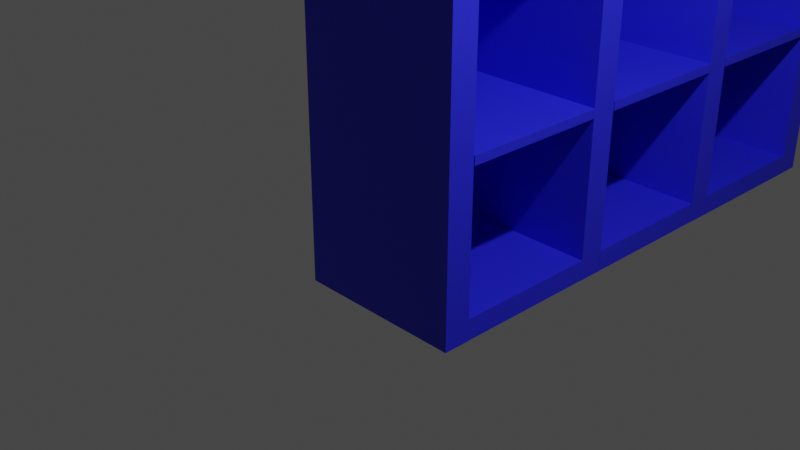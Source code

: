 # Source: locker.blend  (saved by Blender 4.4.32; exported with 4.5.12 LTS)
import bpy
from mathutils import Matrix  # noqa: F401  (used for matrix-valued properties, if any)

bpy.ops.wm.read_factory_settings(use_empty=True)
scene = bpy.context.scene
scene.name = 'Scene'

# ---- collections
col_collection = bpy.data.collections.new('Collection'); scene.collection.children.link(col_collection)

# ---- materials (node trees are filled in below, after node groups)
mat_material_001 = bpy.data.materials.new('Material.001')
mat_material_001.use_transparent_shadow = False
mat_material_002 = bpy.data.materials.new('Material.002')
mat_material_002.use_transparent_shadow = False
mat_material_003 = bpy.data.materials.new('Material.003')
mat_material_003.use_transparent_shadow = False
mat_material_004 = bpy.data.materials.new('Material.004')
mat_material_004.use_transparent_shadow = False

# ---- material node trees
mat_material_001.use_nodes = True; mat_material_001.node_tree.nodes.clear()
_N = mat_material_001.node_tree.nodes; _L = mat_material_001.node_tree.links
n0 = _N.new('ShaderNodeBsdfPrincipled'); n0.name = 'Principled BSDF'; n0.location = (10, 300)
n0.distribution = 'GGX'
n0.subsurface_method = 'RANDOM_WALK_SKIN'
n0.inputs[0].default_value = (0.01911, 0.02102, 0.8, 1.0)
n0.inputs[3].default_value = 1.45
n0.inputs[27].default_value = (0.0, 0.0, 0.0, 1.0)
n0.inputs[28].default_value = 1.0
n1 = _N.new('ShaderNodeOutputMaterial'); n1.name = 'Material Output'; n1.location = (300, 300)
_L.new(n0.outputs[0], n1.inputs[0])
n1.is_active_output = True
mat_material_002.use_nodes = True; mat_material_002.node_tree.nodes.clear()
_N = mat_material_002.node_tree.nodes; _L = mat_material_002.node_tree.links
n0 = _N.new('ShaderNodeBsdfPrincipled'); n0.name = 'Principled BSDF'; n0.location = (10, 300)
n0.distribution = 'GGX'
n0.subsurface_method = 'RANDOM_WALK_SKIN'
n0.inputs[0].default_value = (0.8, 0.7551, 0.04049, 1.0)
n0.inputs[3].default_value = 1.45
n0.inputs[27].default_value = (0.0, 0.0, 0.0, 1.0)
n0.inputs[28].default_value = 1.0
n1 = _N.new('ShaderNodeOutputMaterial'); n1.name = 'Material Output'; n1.location = (300, 300)
_L.new(n0.outputs[0], n1.inputs[0])
n1.is_active_output = True
mat_material_003.use_nodes = True; mat_material_003.node_tree.nodes.clear()
_N = mat_material_003.node_tree.nodes; _L = mat_material_003.node_tree.links
n0 = _N.new('ShaderNodeBsdfPrincipled'); n0.name = 'Principled BSDF'; n0.location = (10, 300)
n0.distribution = 'GGX'
n0.subsurface_method = 'RANDOM_WALK_SKIN'
n0.inputs[0].default_value = (0.0, 0.0, 0.0, 1.0)
n0.inputs[3].default_value = 1.45
n0.inputs[27].default_value = (0.0, 0.0, 0.0, 1.0)
n0.inputs[28].default_value = 1.0
n1 = _N.new('ShaderNodeOutputMaterial'); n1.name = 'Material Output'; n1.location = (300, 300)
_L.new(n0.outputs[0], n1.inputs[0])
n1.is_active_output = True
mat_material_004.use_nodes = True; mat_material_004.node_tree.nodes.clear()
_N = mat_material_004.node_tree.nodes; _L = mat_material_004.node_tree.links
n0 = _N.new('ShaderNodeBsdfPrincipled'); n0.name = 'Principled BSDF'; n0.location = (10, 300)
n0.distribution = 'GGX'
n0.subsurface_method = 'RANDOM_WALK_SKIN'
n0.inputs[3].default_value = 1.45
n0.inputs[27].default_value = (0.0, 0.0, 0.0, 1.0)
n0.inputs[28].default_value = 1.0
n1 = _N.new('ShaderNodeOutputMaterial'); n1.name = 'Material Output'; n1.location = (300, 300)
_L.new(n0.outputs[0], n1.inputs[0])
n1.is_active_output = True

# ---- world
world_world = bpy.data.worlds.new('World'); scene.world = world_world
world_world.use_nodes = True; world_world.node_tree.nodes.clear()
_N = world_world.node_tree.nodes; _L = world_world.node_tree.links
n0 = _N.new('ShaderNodeOutputWorld'); n0.name = 'World Output'; n0.location = (300, 300)
n1 = _N.new('ShaderNodeBackground'); n1.name = 'Background'; n1.location = (10, 300)
n1.inputs[0].default_value = (0.05088, 0.05088, 0.05088, 1.0)
_L.new(n1.outputs[0], n0.inputs[0])
n0.is_active_output = True
world_world.color = (0.05088, 0.05088, 0.05088)
world_world.use_sun_shadow = False
world_world.sun_shadow_jitter_overblur = 0.0

# ---- cameras
cam_camera = bpy.data.cameras.new('Camera')
cam_camera.clip_end = 100.0
cam_camera.ortho_scale = 7.314

# ---- lights
light_light = bpy.data.lights.new('Light', 'POINT')
light_light.transmission_factor = 0.0
light_light.energy = 1000.0
light_light.shadow_soft_size = 0.1
light_light.shadow_maximum_resolution = 0.006
light_light.use_absolute_resolution = True

# ---- meshes
me_cube = bpy.data.meshes.new('Cube')
me_cube.from_pydata([(1.0, -1.951e-06, 7.0), (1.0, -1.951e-06, -1.0), (1.0, -0.32, 7.0), (1.0, -0.32, -1.0), (-1.0, -1.951e-06, 7.0), (-1.0, -1.951e-06, -1.0), (-1.0, -0.32, 7.0), (-1.0, -0.32, -1.0), (1.0, 6.32, 7.0), (1.0, 6.32, -1.0), (1.0, 6.0, 7.0), (1.0, 6.0, -1.0), (-1.0, 6.32, 7.0), (-1.0, 6.32, -1.0), (-1.0, 6.0, 7.0), (-1.0, 6.0, -1.0), (1.0, 4.2, 7.0), (1.0, 4.2, -1.0), (1.0, 3.88, 7.0), (1.0, 3.88, -1.0), (-1.0, 4.2, 7.0), (-1.0, 4.2, -1.0), (-1.0, 3.88, 7.0), (-1.0, 3.88, -1.0), (1.0, 2.1, 7.0), (1.0, 2.1, -1.0), (1.0, 1.78, 7.0), (1.0, 1.78, -1.0), (-1.0, 2.1, 7.0), (-1.0, 2.1, -1.0), (-1.0, 1.78, 7.0), (-1.0, 1.78, -1.0), (-1.0, -1.9e-06, 7.0), (-1.0, -1.9e-06, 6.751), (-1.0, 1.78, 7.0), (-1.0, 1.78, 6.751), (1.0, -1.9e-06, 7.0), (1.0, -1.9e-06, 6.751), (1.0, 1.78, 7.0), (1.0, 1.78, 6.751), (-1.0, 2.1, 7.0), (-1.0, 2.1, 6.75), (-1.0, 3.88, 7.0), (-1.0, 3.88, 6.75), (1.0, 2.1, 7.0), (1.0, 2.1, 6.75), (1.0, 3.88, 7.0), (1.0, 3.88, 6.75), (-1.0, 4.2, 7.0), (-1.0, 4.2, 6.747), (-1.0, 6.0, 7.0), (-1.0, 6.0, 6.747), (1.0, 4.2, 7.0), (1.0, 4.2, 6.747), (1.0, 6.0, 7.0), (1.0, 6.0, 6.747), (-1.0, -0.001359, -0.7486), (-1.0, -0.001359, -0.9972), (-1.0, 1.779, -0.7486), (-1.0, 1.779, -0.9972), (1.0, -0.001359, -0.7486), (1.0, -0.001359, -0.9972), (1.0, 1.779, -0.7486), (1.0, 1.779, -0.9972), (-1.0, 2.098, -0.7486), (-1.0, 2.098, -0.9986), (-1.0, 3.878, -0.7486), (-1.0, 3.878, -0.9986), (1.0, 2.098, -0.7486), (1.0, 2.098, -0.9986), (1.0, 3.878, -0.7486), (1.0, 3.878, -0.9986), (-1.0, 4.199, -0.7486), (-1.0, 4.199, -1.002), (-1.0, 5.999, -0.7486), (-1.0, 5.999, -1.002), (1.0, 4.199, -0.7486), (1.0, 4.199, -1.002), (1.0, 5.999, -0.7486), (1.0, 5.999, -1.002), (-0.991, 0.0004842, 0.9997), (-0.991, 0.0004842, 0.8967), (-0.991, 1.788, 0.9997), (-0.991, 1.788, 0.8967), (1.009, 0.00546, 0.9997), (1.009, 0.00546, 0.8967), (1.009, 1.785, 0.9997), (1.009, 1.785, 0.8967), (-0.991, 2.099, 0.9997), (-0.991, 2.1, 0.8961), (-0.991, 3.879, 0.9997), (-0.991, 3.88, 0.8961), (1.009, 2.105, 0.9997), (1.009, 2.105, 0.8961), (1.009, 3.885, 0.9997), (1.009, 3.885, 0.8961), (-0.991, 4.2, 0.9997), (-0.991, 4.201, 0.8948), (-0.991, 6.0, 0.9997), (-0.991, 5.999, 0.8948), (1.009, 4.205, 0.9997), (1.009, 4.205, 0.8948), (1.009, 6.005, 0.9997), (1.009, 6.005, 0.8948), (-0.991, 0.0009241, 2.989), (-0.991, 0.0009241, 2.886), (-0.991, 1.781, 2.989), (-0.991, 1.781, 2.886), (1.009, 0.00546, 2.989), (1.009, 0.00546, 2.886), (1.009, 1.785, 2.989), (1.009, 1.785, 2.886), (-1.0, 2.101, 2.989), (-0.991, 2.099, 2.885), (-1.0, 3.881, 2.989), (-0.991, 3.879, 2.885), (1.009, 2.105, 2.989), (1.009, 2.105, 2.885), (1.009, 3.885, 2.989), (1.009, 3.885, 2.885), (-1.0, 4.201, 2.989), (-0.991, 4.2, 2.884), (-1.0, 6.001, 2.989), (-0.991, 6.0, 2.884), (1.009, 4.205, 2.989), (1.009, 4.205, 2.884), (1.009, 6.005, 2.989), (1.009, 6.005, 2.884), (-1.0, 0.0007615, 4.998), (-0.991, -0.0003955, 4.895), (-1.0, 1.781, 4.998), (-0.991, 1.78, 4.895), (1.009, 0.00546, 4.998), (1.009, 0.00546, 4.895), (1.009, 1.785, 4.998), (1.009, 1.785, 4.895), (-1.0, 2.101, 4.998), (-0.991, 2.099, 4.895), (-1.0, 3.881, 4.998), (-0.991, 3.879, 4.895), (1.009, 2.105, 4.998), (1.009, 2.105, 4.895), (1.009, 3.885, 4.998), (1.009, 3.885, 4.895), (-1.0, 4.201, 4.998), (-0.991, 4.194, 4.893), (-1.0, 6.001, 4.998), (-0.991, 5.994, 4.893), (1.009, 4.205, 4.998), (1.009, 4.205, 4.893), (1.009, 6.005, 4.998), (1.009, 6.005, 4.893)], [(33, 41), (35, 43)], [(0, 4, 6, 2), (3, 2, 6, 7), (7, 6, 4, 5), (5, 1, 3, 7), (1, 0, 2, 3), (5, 4, 0, 1), (8, 12, 14, 10), (11, 10, 14, 15), (15, 14, 12, 13), (13, 9, 11, 15), (9, 8, 10, 11), (13, 12, 8, 9), (16, 20, 22, 18), (19, 18, 22, 23), (23, 22, 20, 21), (21, 17, 19, 23), (17, 16, 18, 19), (21, 20, 16, 17), (24, 28, 30, 26), (27, 26, 30, 31), (31, 30, 28, 29), (29, 25, 27, 31), (25, 24, 26, 27), (29, 28, 24, 25), (32, 33, 35, 34), (34, 35, 39, 38), (38, 36, 37, 39), (36, 37, 33, 32), (34, 32, 36, 38), (39, 37, 33, 35), (40, 41, 43, 42), (42, 43, 47, 46), (46, 44, 45, 47), (44, 45, 41, 40), (42, 40, 44, 46), (47, 45, 41, 43), (48, 49, 51, 50), (50, 51, 55, 54), (54, 52, 53, 55), (52, 53, 49, 48), (50, 48, 52, 54), (55, 53, 49, 51), (56, 57, 59, 58), (58, 59, 63, 62), (62, 60, 61, 63), (60, 61, 57, 56), (58, 56, 60, 62), (63, 59, 57, 61), (64, 65, 67, 66), (66, 67, 71, 70), (70, 68, 69, 71), (68, 69, 65, 64), (66, 64, 68, 70), (71, 67, 65, 69), (72, 73, 75, 74), (74, 75, 79, 78), (78, 76, 77, 79), (76, 77, 73, 72), (74, 72, 76, 78), (79, 75, 73, 77), (80, 81, 83, 82), (82, 83, 87, 86), (86, 84, 85, 87), (84, 85, 81, 80), (82, 80, 84, 86), (87, 85, 81, 83), (88, 89, 91, 90), (90, 91, 95, 94), (94, 92, 93, 95), (92, 93, 89, 88), (90, 88, 92, 94), (95, 93, 89, 91), (96, 97, 99, 98), (98, 99, 103, 102), (102, 100, 101, 103), (100, 101, 97, 96), (98, 96, 100, 102), (103, 101, 97, 99), (104, 105, 107, 106), (106, 107, 111, 110), (110, 108, 109, 111), (108, 109, 105, 104), (106, 104, 108, 110), (111, 109, 105, 107), (112, 113, 115, 114), (114, 115, 119, 118), (118, 116, 117, 119), (116, 117, 113, 112), (114, 112, 116, 118), (119, 117, 113, 115), (120, 121, 123, 122), (122, 123, 127, 126), (126, 124, 125, 127), (124, 125, 121, 120), (122, 120, 124, 126), (127, 125, 121, 123), (128, 129, 131, 130), (130, 131, 135, 134), (134, 132, 133, 135), (132, 133, 129, 128), (130, 128, 132, 134), (135, 133, 129, 131), (136, 137, 139, 138), (138, 139, 143, 142), (142, 140, 141, 143), (140, 141, 137, 136), (138, 136, 140, 142), (143, 141, 137, 139), (144, 145, 147, 146), (146, 147, 151, 150), (150, 148, 149, 151), (148, 149, 145, 144), (146, 144, 148, 150), (151, 149, 145, 147), (43, 41, 136, 138), (130, 35, 33, 128), (51, 49, 144, 146), (122, 147, 145, 120), (114, 139, 137, 112), (106, 131, 129, 104), (82, 107, 105, 80), (113, 88, 90, 115), (121, 96, 98, 123), (74, 99, 97, 72), (66, 91, 89, 64), (58, 83, 81, 56)])
me_cube.polygons.foreach_set('material_index', [0, 0, 0, 0, 0, 0, 0, 0, 0, 0, 0, 0, 0, 0, 0, 0, 0, 0, 0, 0, 0, 0, 0, 0, 0, 0, 0, 0, 0, 0, 0, 0, 0, 0, 0, 0, 0, 0, 0, 0, 0, 0, 0, 0, 0, 0, 0, 0, 0, 0, 0, 0, 0, 0, 0, 0, 0, 0, 0, 0, 0, 0, 0, 0, 0, 0, 0, 0, 0, 0, 0, 0, 0, 0, 0, 0, 0, 0, 0, 0, 0, 0, 0, 0, 0, 0, 0, 0, 0, 0, 0, 0, 0, 0, 0, 0, 0, 0, 0, 0, 0, 0, 0, 0, 0, 0, 0, 0, 0, 0, 0, 0, 0, 0, 0, 2, 0, 0, 0, 0, 0, 0, 0, 0, 0, 0])
_uv = me_cube.uv_layers.new(name='UVMap')
_uv.uv.foreach_set('vector', [0.625, 0.5, 0.875, 0.5, 0.875, 0.75, 0.625, 0.75, 0.375, 0.75, 0.625, 0.75, 0.625, 1.0, 0.375, 1.0, 0.375, 0.0, 0.625, 0.0, 0.625, 0.25, 0.375, 0.25, 0.125, 0.5, 0.375, 0.5, 0.375, 0.75, 0.125, 0.75, 0.375, 0.5, 0.625, 0.5, 0.625, 0.75, 0.375, 0.75, 0.375, 0.25, 0.625, 0.25, 0.625, 0.5, 0.375, 0.5, 0.625, 0.5, 0.875, 0.5, 0.875, 0.75, 0.625, 0.75, 0.375, 0.75, 0.625, 0.75, 0.625, 1.0, 0.375, 1.0, 0.375, 0.0, 0.625, 0.0, 0.625, 0.25, 0.375, 0.25, 0.125, 0.5, 0.375, 0.5, 0.375, 0.75, 0.125, 0.75, 0.375, 0.5, 0.625, 0.5, 0.625, 0.75, 0.375, 0.75, 0.375, 0.25, 0.625, 0.25, 0.625, 0.5, 0.375, 0.5, 0.625, 0.5, 0.875, 0.5, 0.875, 0.75, 0.625, 0.75, 0.375, 0.75, 0.625, 0.75, 0.625, 1.0, 0.375, 1.0, 0.375, 0.0, 0.625, 0.0, 0.625, 0.25, 0.375, 0.25, 0.125, 0.5, 0.375, 0.5, 0.375, 0.75, 0.125, 0.75, 0.375, 0.5, 0.625, 0.5, 0.625, 0.75, 0.375, 0.75, 0.375, 0.25, 0.625, 0.25, 0.625, 0.5, 0.375, 0.5, 0.625, 0.5, 0.875, 0.5, 0.875, 0.75, 0.625, 0.75, 0.375, 0.75, 0.625, 0.75, 0.625, 1.0, 0.375, 1.0, 0.375, 0.0, 0.625, 0.0, 0.625, 0.25, 0.375, 0.25, 0.125, 0.5, 0.375, 0.5, 0.375, 0.75, 0.125, 0.75, 0.375, 0.5, 0.625, 0.5, 0.625, 0.75, 0.375, 0.75, 0.375, 0.25, 0.625, 0.25, 0.625, 0.5, 0.375, 0.5, 0.375, 0.0, 0.625, 0.0, 0.625, 0.25, 0.375, 0.25, 0.375, 0.25, 0.625, 0.25, 0.625, 0.5, 0.375, 0.5, 0.375, 0.5, 0.375, 0.75, 0.625, 0.75, 0.625, 0.5, 0.375, 0.75, 0.625, 0.75, 0.875, 0.75, 0.375, 0.0, 0.125, 0.5, 0.125, 0.75, 0.375, 0.75, 0.375, 0.5, 0.625, 0.5, 0.625, 0.75, 0.875, 0.75, 0.875, 0.5, 0.375, 0.0, 0.625, 0.0, 0.625, 0.25, 0.375, 0.25, 0.375, 0.25, 0.625, 0.25, 0.625, 0.5, 0.375, 0.5, 0.375, 0.5, 0.375, 0.75, 0.625, 0.75, 0.625, 0.5, 0.375, 0.75, 0.625, 0.75, 0.875, 0.75, 0.375, 0.0, 0.125, 0.5, 0.125, 0.75, 0.375, 0.75, 0.375, 0.5, 0.625, 0.5, 0.625, 0.75, 0.875, 0.75, 0.875, 0.5, 0.375, 0.0, 0.625, 0.0, 0.625, 0.25, 0.375, 0.25, 0.375, 0.25, 0.625, 0.25, 0.625, 0.5, 0.375, 0.5, 0.375, 0.5, 0.375, 0.75, 0.625, 0.75, 0.625, 0.5, 0.375, 0.75, 0.625, 0.75, 0.875, 0.75, 0.375, 0.0, 0.125, 0.5, 0.125, 0.75, 0.375, 0.75, 0.375, 0.5, 0.625, 0.5, 0.625, 0.75, 0.875, 0.75, 0.875, 0.5, 0.375, 0.0, 0.625, 0.0, 0.625, 0.25, 0.375, 0.25, 0.375, 0.25, 0.625, 0.25, 0.625, 0.5, 0.375, 0.5, 0.375, 0.5, 0.375, 0.75, 0.625, 0.75, 0.625, 0.5, 0.375, 0.75, 0.625, 0.75, 0.875, 0.75, 0.375, 0.0, 0.125, 0.5, 0.125, 0.75, 0.375, 0.75, 0.375, 0.5, 0.625, 0.5, 0.875, 0.5, 0.875, 0.75, 0.625, 0.75, 0.375, 0.0, 0.625, 0.0, 0.625, 0.25, 0.375, 0.25, 0.375, 0.25, 0.625, 0.25, 0.625, 0.5, 0.375, 0.5, 0.375, 0.5, 0.375, 0.75, 0.625, 0.75, 0.625, 0.5, 0.375, 0.75, 0.625, 0.75, 0.875, 0.75, 0.375, 0.0, 0.125, 0.5, 0.125, 0.75, 0.375, 0.75, 0.375, 0.5, 0.625, 0.5, 0.875, 0.5, 0.875, 0.75, 0.625, 0.75, 0.375, 0.0, 0.625, 0.0, 0.625, 0.25, 0.375, 0.25, 0.375, 0.25, 0.625, 0.25, 0.625, 0.5, 0.375, 0.5, 0.375, 0.5, 0.375, 0.75, 0.625, 0.75, 0.625, 0.5, 0.375, 0.75, 0.625, 0.75, 0.875, 0.75, 0.375, 0.0, 0.125, 0.5, 0.125, 0.75, 0.375, 0.75, 0.375, 0.5, 0.625, 0.5, 0.875, 0.5, 0.875, 0.75, 0.625, 0.75, 0.375, 0.0, 0.625, 0.0, 0.625, 0.25, 0.375, 0.25, 0.375, 0.25, 0.625, 0.25, 0.625, 0.5, 0.375, 0.5, 0.375, 0.5, 0.375, 0.75, 0.625, 0.75, 0.625, 0.5, 0.375, 0.75, 0.625, 0.75, 0.875, 0.75, 0.375, 0.0, 0.125, 0.5, 0.125, 0.75, 0.375, 0.75, 0.375, 0.5, 0.625, 0.5, 0.625, 0.75, 0.875, 0.75, 0.875, 0.5, 0.375, 0.0, 0.625, 0.0, 0.625, 0.25, 0.375, 0.25, 0.375, 0.25, 0.625, 0.25, 0.625, 0.5, 0.375, 0.5, 0.375, 0.5, 0.375, 0.75, 0.625, 0.75, 0.625, 0.5, 0.375, 0.75, 0.625, 0.75, 0.875, 0.75, 0.375, 0.0, 0.125, 0.5, 0.125, 0.75, 0.375, 0.75, 0.375, 0.5, 0.625, 0.5, 0.625, 0.75, 0.875, 0.75, 0.875, 0.5, 0.375, 0.0, 0.625, 0.0, 0.625, 0.25, 0.375, 0.25, 0.375, 0.25, 0.625, 0.25, 0.625, 0.5, 0.375, 0.5, 0.375, 0.5, 0.375, 0.75, 0.625, 0.75, 0.625, 0.5, 0.375, 0.75, 0.625, 0.75, 0.875, 0.75, 0.375, 0.0, 0.125, 0.5, 0.125, 0.75, 0.375, 0.75, 0.375, 0.5, 0.625, 0.5, 0.625, 0.75, 0.875, 0.75, 0.875, 0.5, 0.375, 0.0, 0.625, 0.0, 0.625, 0.25, 0.375, 0.25, 0.375, 0.25, 0.625, 0.25, 0.625, 0.5, 0.375, 0.5, 0.375, 0.5, 0.375, 0.75, 0.625, 0.75, 0.625, 0.5, 0.375, 0.75, 0.625, 0.75, 0.875, 0.75, 0.375, 0.0, 0.125, 0.5, 0.125, 0.75, 0.375, 0.75, 0.375, 0.5, 0.625, 0.5, 0.625, 0.75, 0.875, 0.75, 0.875, 0.5, 0.375, 0.0, 0.625, 0.0, 0.625, 0.25, 0.375, 0.25, 0.375, 0.25, 0.625, 0.25, 0.625, 0.5, 0.375, 0.5, 0.375, 0.5, 0.375, 0.75, 0.625, 0.75, 0.625, 0.5, 0.375, 0.75, 0.625, 0.75, 0.875, 0.75, 0.375, 0.0, 0.125, 0.5, 0.125, 0.75, 0.375, 0.75, 0.375, 0.5, 0.625, 0.5, 0.625, 0.75, 0.875, 0.75, 0.875, 0.5, 0.375, 0.0, 0.625, 0.0, 0.625, 0.25, 0.375, 0.25, 0.375, 0.25, 0.625, 0.25, 0.625, 0.5, 0.375, 0.5, 0.375, 0.5, 0.375, 0.75, 0.625, 0.75, 0.625, 0.5, 0.375, 0.75, 0.625, 0.75, 0.875, 0.75, 0.375, 0.0, 0.125, 0.5, 0.125, 0.75, 0.375, 0.75, 0.375, 0.5, 0.625, 0.5, 0.625, 0.75, 0.875, 0.75, 0.875, 0.5, 0.375, 0.0, 0.625, 0.0, 0.625, 0.25, 0.375, 0.25, 0.375, 0.25, 0.625, 0.25, 0.625, 0.5, 0.375, 0.5, 0.375, 0.5, 0.375, 0.75, 0.625, 0.75, 0.625, 0.5, 0.375, 0.75, 0.625, 0.75, 0.875, 0.75, 0.375, 0.0, 0.125, 0.5, 0.125, 0.75, 0.375, 0.75, 0.375, 0.5, 0.625, 0.5, 0.625, 0.75, 0.875, 0.75, 0.875, 0.5, 0.375, 0.0, 0.625, 0.0, 0.625, 0.25, 0.375, 0.25, 0.375, 0.25, 0.625, 0.25, 0.625, 0.5, 0.375, 0.5, 0.375, 0.5, 0.375, 0.75, 0.625, 0.75, 0.625, 0.5, 0.375, 0.75, 0.625, 0.75, 0.875, 0.75, 0.375, 0.0, 0.125, 0.5, 0.125, 0.75, 0.375, 0.75, 0.375, 0.5, 0.625, 0.5, 0.625, 0.75, 0.875, 0.75, 0.875, 0.5, 0.375, 0.0, 0.625, 0.0, 0.625, 0.25, 0.375, 0.25, 0.375, 0.25, 0.625, 0.25, 0.625, 0.5, 0.375, 0.5, 0.375, 0.5, 0.375, 0.75, 0.625, 0.75, 0.625, 0.5, 0.375, 0.75, 0.625, 0.75, 0.875, 0.75, 0.375, 0.0, 0.125, 0.5, 0.125, 0.75, 0.375, 0.75, 0.375, 0.5, 0.625, 0.5, 0.625, 0.75, 0.875, 0.75, 0.875, 0.5, 0.875, 0.5, 0.875, 0.75, 0.125, 0.75, 0.125, 0.5, 0.375, 0.25, 0.625, 0.25, 0.625, 0.0, 0.375, 0.0, 0.625, 0.25, 0.625, 0.0, 0.375, 0.0, 0.375, 0.25, 0.375, 0.25, 0.625, 0.25, 0.625, 0.0, 0.375, 0.0, 0.375, 0.25, 0.625, 0.25, 0.625, 0.0, 0.375, 0.0, 0.375, 0.25, 0.625, 0.25, 0.625, 0.0, 0.375, 0.0, 0.375, 0.25, 0.625, 0.25, 0.625, 0.0, 0.375, 0.0, 0.625, 0.0, 0.375, 0.0, 0.375, 0.25, 0.625, 0.25, 0.625, 0.0, 0.375, 0.0, 0.375, 0.25, 0.625, 0.25, 0.375, 0.25, 0.625, 0.25, 0.625, 0.0, 0.375, 0.0, 0.375, 0.25, 0.625, 0.25, 0.625, 0.0, 0.375, 0.0, 0.375, 0.25, 0.625, 0.25, 0.625, 0.0, 0.375, 0.0])
me_cube.materials.append(mat_material_001)
me_cube.materials.append(mat_material_002)
me_cube.materials.append(mat_material_003)
me_cube.materials.append(mat_material_004)
me_cube.use_remesh_preserve_volume = False
me_cube.use_remesh_preserve_attributes = False
me_cube.use_mirror_vertex_groups = False
me_cube.update()

# ---- objects
ob_cube = bpy.data.objects.new('Cube', me_cube)
ob_light = bpy.data.objects.new('Light', light_light)
ob_camera = bpy.data.objects.new('Camera', cam_camera)

# ---- transforms, parenting, visibility, modifiers, constraints
ob_cube.location = (0.0, 0.0, 0.0)
ob_cube.lock_rotations_4d = False
ob_cube.empty_display_type = 'ARROWS'
ob_cube.lineart.crease_threshold = 0.0
ob_light.location = (4.076, 1.005, 5.904)
ob_light.rotation_euler = (0.6503, 0.05522, 1.866)
ob_light.lock_rotations_4d = False
ob_light.empty_display_type = 'ARROWS'
ob_light.color = (0.0, 0.0, 0.0, 0.0)
ob_light.lineart.crease_threshold = 0.0
ob_camera.location = (7.359, -6.926, 4.958)
ob_camera.rotation_euler = (1.109, 0.0, 0.8149)
ob_camera.lock_rotations_4d = False
ob_camera.empty_display_type = 'ARROWS'
ob_camera.color = (0.0, 0.0, 0.0, 0.0)
ob_camera.display_type = 'WIRE'
ob_camera.lineart.crease_threshold = 0.0

# ---- collection membership
col_collection.objects.link(ob_cube)
col_collection.objects.link(ob_light)
col_collection.objects.link(ob_camera)

# ---- scene / render settings (as saved in the file)
scene.camera = ob_camera
scene.frame_start = 1; scene.frame_end = 250; scene.frame_set(1)
scene.render.engine = 'BLENDER_EEVEE_NEXT'
scene.cycles.sampling_pattern = 'TABULATED_SOBOL'
scene.cycles.use_light_tree = False
scene.view_settings.view_transform = 'Filmic'
bpy.context.view_layer.update()
